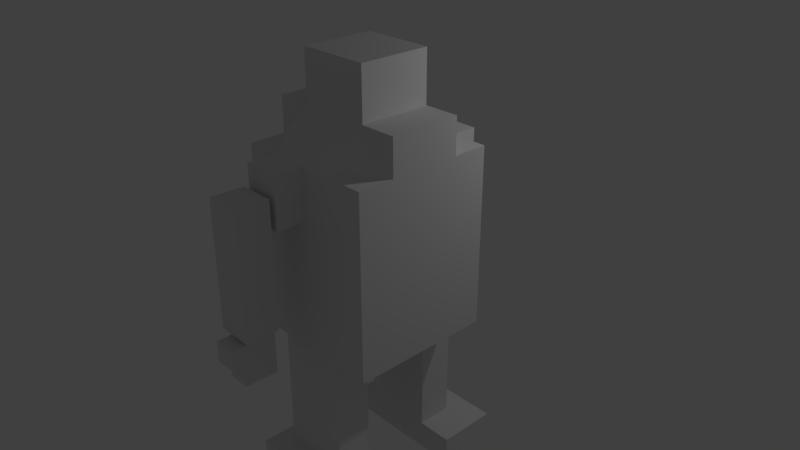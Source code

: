 # Source: fourth_model.blend  (saved by Blender 2.79.0; exported with 4.5.12 LTS)
import bpy
from mathutils import Matrix  # noqa: F401  (used for matrix-valued properties, if any)

bpy.ops.wm.read_factory_settings(use_empty=True)
scene = bpy.context.scene
scene.name = 'Scene'

# ---- collections
col_collection_1 = bpy.data.collections.new('Collection 1'); scene.collection.children.link(col_collection_1)

# ---- materials (node trees are filled in below, after node groups)
mat_material = bpy.data.materials.new('Material')
mat_material.alpha_threshold = 0.0
mat_material.use_transparent_shadow = False
mat_material.roughness = 0.5
mat_material.line_color = (0.0, 0.0, 0.0, 1.0)

# ---- material node trees

# ---- world
world_world = bpy.data.worlds.new('World'); scene.world = world_world
world_world.color = (0.05088, 0.05088, 0.05088)
world_world.use_sun_shadow = False
world_world.sun_shadow_jitter_overblur = 0.0
world_world.cycles.sampling_method = 'MANUAL'

# ---- cameras
cam_camera = bpy.data.cameras.new('Camera')
cam_camera.clip_end = 100.0
cam_camera.lens = 35.0
cam_camera.sensor_width = 32.0
cam_camera.sensor_height = 18.0
cam_camera.ortho_scale = 7.314
cam_camera.dof.focus_distance = 0.0
cam_camera.dof.aperture_fstop = 128.0

# ---- lights
light_lamp = bpy.data.lights.new('Lamp', 'POINT')
light_lamp.transmission_factor = 0.0
light_lamp.cutoff_distance = 30.0
light_lamp.energy = 100.0
light_lamp.shadow_buffer_clip_start = 1.001
light_lamp.shadow_soft_size = 0.1
light_lamp.shadow_maximum_resolution = 0.006
light_lamp.use_absolute_resolution = True

# ---- meshes
me_cube_004 = bpy.data.meshes.new('Cube.004')
me_cube_004.from_pydata([(-0.09201, 1.931, -1.313), (-0.408, 1.931, -1.313), (-0.408, 1.468, -1.313), (-0.09201, 1.468, -1.313), (-0.09201, 1.931, -1.896), (-0.408, 1.931, -1.896), (-0.408, 1.468, -1.896), (-0.09201, 1.468, -1.896), (-0.09201, 1.468, -1.604), (-0.408, 1.468, -1.604), (-0.408, 1.931, -1.604), (-0.09201, 1.931, -1.604), (-0.09201, 2.088, -1.313), (-0.408, 2.088, -1.313), (-0.408, 2.088, -1.604), (-0.09201, 2.088, -1.604)], [], [(9, 6, 7, 8), (6, 5, 4, 7), (10, 5, 6, 9), (8, 7, 4, 11), (11, 4, 5, 10), (1, 13, 14, 10), (3, 8, 11, 0), (1, 10, 9, 2), (2, 9, 8, 3), (12, 15, 14, 13), (11, 15, 12, 0), (0, 12, 13, 1), (10, 14, 15, 11), (1, 2, 3, 0)])
me_cube_004.materials.append(mat_material)
me_cube_004.use_remesh_preserve_volume = False
me_cube_004.use_remesh_preserve_attributes = False
me_cube_004.use_mirror_vertex_groups = False
me_cube_004.update()
me_cube_001 = bpy.data.meshes.new('Cube.001')
me_cube_001.from_pydata([(-6.109e-07, 1.931, 0.5), (-4.768e-07, 1.931, 0.0), (-0.5, 1.931, 0.0), (-0.5, 1.931, 0.5), (-5.066e-07, 1.468, 0.5), (-3.725e-07, 1.468, 0.0), (-0.5, 1.468, 0.5), (-0.5, 1.468, 0.0), (-4.768e-07, 1.931, -1.241), (-3.725e-07, 1.468, -1.241), (-0.5, 1.468, -1.241), (-0.5, 1.931, -1.241), (-3.725e-07, 1.468, -0.05539), (-0.5, 1.931, -0.05539), (-4.768e-07, 1.931, -0.05539), (-0.5, 1.468, -0.05539), (-0.25, 1.824, -1.241), (-0.25, 1.824, -1.313), (-0.2257, 1.822, -1.241), (-0.2257, 1.822, -1.313), (-0.2024, 1.815, -1.241), (-0.2024, 1.815, -1.313), (-0.1808, 1.803, -1.241), (-0.1808, 1.803, -1.313), (-0.162, 1.788, -1.241), (-0.162, 1.788, -1.313), (-0.1465, 1.769, -1.241), (-0.1465, 1.769, -1.313), (-0.1349, 1.747, -1.241), (-0.1349, 1.747, -1.313), (-0.1279, 1.724, -1.241), (-0.1279, 1.724, -1.313), (-0.1255, 1.699, -1.241), (-0.1255, 1.699, -1.313), (-0.1279, 1.675, -1.241), (-0.1279, 1.675, -1.313), (-0.1349, 1.652, -1.241), (-0.1349, 1.652, -1.313), (-0.1465, 1.63, -1.241), (-0.1465, 1.63, -1.313), (-0.162, 1.611, -1.241), (-0.162, 1.611, -1.313), (-0.1808, 1.596, -1.241), (-0.1808, 1.596, -1.313), (-0.2024, 1.584, -1.241), (-0.2024, 1.584, -1.313), (-0.2257, 1.577, -1.241), (-0.2257, 1.577, -1.313), (-0.25, 1.575, -1.241), (-0.25, 1.575, -1.313), (-0.2743, 1.577, -1.241), (-0.2743, 1.577, -1.313), (-0.2977, 1.584, -1.241), (-0.2977, 1.584, -1.313), (-0.3192, 1.596, -1.241), (-0.3192, 1.596, -1.313), (-0.3381, 1.611, -1.241), (-0.3381, 1.611, -1.313), (-0.3536, 1.63, -1.241), (-0.3536, 1.63, -1.313), (-0.3651, 1.652, -1.241), (-0.3651, 1.652, -1.313), (-0.3722, 1.675, -1.241), (-0.3722, 1.675, -1.313), (-0.3746, 1.699, -1.241), (-0.3746, 1.699, -1.313), (-0.3722, 1.724, -1.241), (-0.3722, 1.724, -1.313), (-0.3651, 1.747, -1.241), (-0.3651, 1.747, -1.313), (-0.3536, 1.769, -1.241), (-0.3536, 1.769, -1.313), (-0.3381, 1.788, -1.241), (-0.3381, 1.788, -1.313), (-0.3192, 1.803, -1.241), (-0.3192, 1.803, -1.313), (-0.2977, 1.815, -1.241), (-0.2977, 1.815, -1.313), (-0.2743, 1.822, -1.241), (-0.2743, 1.822, -1.313), (-0.25, 1.931, 0.0), (-0.25, 1.931, 0.5), (-0.25, 1.468, 0.0), (-0.25, 1.468, 0.5), (-0.25, 1.468, -1.241), (-0.25, 1.931, -1.241), (-0.25, 1.931, -0.05539), (-0.25, 1.468, -0.05539), (-5.588e-07, 1.699, 0.5), (-0.5, 1.699, 0.5), (-0.5, 1.699, 0.0), (-4.247e-07, 1.699, 0.0), (-0.5, 1.699, -1.241), (-4.247e-07, 1.699, -1.241), (-4.247e-07, 1.699, -0.05539), (-0.5, 1.699, -0.05539), (-0.25, 1.699, -1.241), (-0.25, 1.699, 0.5)], [], [(91, 1, 0, 88), (80, 2, 3, 81), (97, 81, 3, 89), (89, 3, 2, 90), (22, 24, 25, 23), (20, 22, 23, 21), (18, 20, 21, 19), (16, 18, 19, 17), (87, 84, 9, 12), (86, 85, 11, 13), (95, 92, 10, 15), (94, 93, 8, 14), (91, 94, 14, 1), (90, 95, 15, 7), (80, 86, 13, 2), (82, 87, 12, 5), (82, 83, 6, 7), (24, 26, 27, 25), (26, 28, 29, 27), (28, 30, 31, 29), (30, 32, 33, 31), (32, 34, 35, 33), (34, 36, 37, 35), (36, 38, 39, 37), (38, 40, 41, 39), (40, 42, 43, 41), (42, 44, 45, 43), (44, 46, 47, 45), (46, 48, 49, 47), (48, 50, 51, 49), (50, 52, 53, 51), (52, 54, 55, 53), (54, 56, 57, 55), (56, 58, 59, 57), (58, 60, 61, 59), (60, 62, 63, 61), (62, 64, 65, 63), (64, 66, 67, 65), (66, 68, 69, 67), (68, 70, 71, 69), (70, 72, 73, 71), (72, 74, 75, 73), (74, 76, 77, 75), (19, 21, 23, 25, 27, 29, 31, 33, 35, 37, 39, 41, 43, 45, 47, 49, 51, 53, 55, 57, 59, 61, 63, 65, 67, 69, 71, 73, 75, 77, 79, 17), (76, 78, 79, 77), (78, 16, 17, 79), (16, 78, 76, 74, 72, 70, 68, 66, 64, 62, 60, 58, 56, 54, 52, 50, 48, 46, 44, 42, 40, 38, 36, 34, 32, 30, 28, 26, 24, 22, 20, 18), (96, 92, 11, 85), (93, 96, 85, 8), (5, 4, 83, 82), (7, 15, 87, 82), (1, 14, 86, 80), (14, 8, 85, 86), (15, 10, 84, 87), (88, 0, 81, 97), (1, 80, 81, 0), (4, 88, 97, 83), (9, 84, 96, 93), (84, 10, 92, 96), (2, 13, 95, 90), (5, 12, 94, 91), (12, 9, 93, 94), (13, 11, 92, 95), (6, 89, 90, 7), (83, 97, 89, 6), (5, 91, 88, 4)])
me_cube_001.materials.append(mat_material)
me_cube_001.use_remesh_preserve_volume = False
me_cube_001.use_remesh_preserve_attributes = False
me_cube_001.use_mirror_vertex_groups = False
me_cube_001.update()
me_cube_003 = bpy.data.meshes.new('Cube.003')
me_cube_003.from_pydata([(-6.109e-07, -1.931, 0.5), (-4.768e-07, -1.931, 0.0), (-0.5, -1.931, 0.0), (-0.5, -1.931, 0.5), (-5.066e-07, -1.468, 0.5), (-3.725e-07, -1.468, 0.0), (-0.5, -1.468, 0.5), (-0.5, -1.468, 0.0), (-4.768e-07, -1.931, -1.241), (-3.725e-07, -1.468, -1.241), (-0.5, -1.468, -1.241), (-0.5, -1.931, -1.241), (-3.725e-07, -1.468, -0.05539), (-0.5, -1.931, -0.05539), (-4.768e-07, -1.931, -0.05539), (-0.5, -1.468, -0.05539), (-0.25, -1.824, -1.241), (-0.25, -1.824, -1.313), (-0.2257, -1.822, -1.241), (-0.2257, -1.822, -1.313), (-0.2024, -1.815, -1.241), (-0.2024, -1.815, -1.313), (-0.1808, -1.803, -1.241), (-0.1808, -1.803, -1.313), (-0.162, -1.788, -1.241), (-0.162, -1.788, -1.313), (-0.1465, -1.769, -1.241), (-0.1465, -1.769, -1.313), (-0.1349, -1.747, -1.241), (-0.1349, -1.747, -1.313), (-0.1279, -1.724, -1.241), (-0.1279, -1.724, -1.313), (-0.1255, -1.699, -1.241), (-0.1255, -1.699, -1.313), (-0.1279, -1.675, -1.241), (-0.1279, -1.675, -1.313), (-0.1349, -1.652, -1.241), (-0.1349, -1.652, -1.313), (-0.1465, -1.63, -1.241), (-0.1465, -1.63, -1.313), (-0.162, -1.611, -1.241), (-0.162, -1.611, -1.313), (-0.1808, -1.596, -1.241), (-0.1808, -1.596, -1.313), (-0.2024, -1.584, -1.241), (-0.2024, -1.584, -1.313), (-0.2257, -1.577, -1.241), (-0.2257, -1.577, -1.313), (-0.25, -1.575, -1.241), (-0.25, -1.575, -1.313), (-0.2743, -1.577, -1.241), (-0.2743, -1.577, -1.313), (-0.2977, -1.584, -1.241), (-0.2977, -1.584, -1.313), (-0.3192, -1.596, -1.241), (-0.3192, -1.596, -1.313), (-0.3381, -1.611, -1.241), (-0.3381, -1.611, -1.313), (-0.3536, -1.63, -1.241), (-0.3536, -1.63, -1.313), (-0.3651, -1.652, -1.241), (-0.3651, -1.652, -1.313), (-0.3722, -1.675, -1.241), (-0.3722, -1.675, -1.313), (-0.3746, -1.699, -1.241), (-0.3746, -1.699, -1.313), (-0.3722, -1.724, -1.241), (-0.3722, -1.724, -1.313), (-0.3651, -1.747, -1.241), (-0.3651, -1.747, -1.313), (-0.3536, -1.769, -1.241), (-0.3536, -1.769, -1.313), (-0.3381, -1.788, -1.241), (-0.3381, -1.788, -1.313), (-0.3192, -1.803, -1.241), (-0.3192, -1.803, -1.313), (-0.2977, -1.815, -1.241), (-0.2977, -1.815, -1.313), (-0.2743, -1.822, -1.241), (-0.2743, -1.822, -1.313), (-0.25, -1.931, 0.0), (-0.25, -1.931, 0.5), (-0.25, -1.468, 0.0), (-0.25, -1.468, 0.5), (-0.25, -1.468, -1.241), (-0.25, -1.931, -1.241), (-0.25, -1.931, -0.05539), (-0.25, -1.468, -0.05539), (-5.588e-07, -1.699, 0.5), (-0.5, -1.699, 0.5), (-0.5, -1.699, 0.0), (-4.247e-07, -1.699, 0.0), (-0.5, -1.699, -1.241), (-4.247e-07, -1.699, -1.241), (-4.247e-07, -1.699, -0.05539), (-0.5, -1.699, -0.05539), (-0.25, -1.699, -1.241), (-0.25, -1.699, 0.5)], [], [(91, 88, 0, 1), (80, 81, 3, 2), (97, 89, 3, 81), (89, 90, 2, 3), (22, 23, 25, 24), (20, 21, 23, 22), (18, 19, 21, 20), (16, 17, 19, 18), (87, 12, 9, 84), (86, 13, 11, 85), (95, 15, 10, 92), (94, 14, 8, 93), (91, 1, 14, 94), (90, 7, 15, 95), (80, 2, 13, 86), (82, 5, 12, 87), (82, 7, 6, 83), (24, 25, 27, 26), (26, 27, 29, 28), (28, 29, 31, 30), (30, 31, 33, 32), (32, 33, 35, 34), (34, 35, 37, 36), (36, 37, 39, 38), (38, 39, 41, 40), (40, 41, 43, 42), (42, 43, 45, 44), (44, 45, 47, 46), (46, 47, 49, 48), (48, 49, 51, 50), (50, 51, 53, 52), (52, 53, 55, 54), (54, 55, 57, 56), (56, 57, 59, 58), (58, 59, 61, 60), (60, 61, 63, 62), (62, 63, 65, 64), (64, 65, 67, 66), (66, 67, 69, 68), (68, 69, 71, 70), (70, 71, 73, 72), (72, 73, 75, 74), (74, 75, 77, 76), (19, 17, 79, 77, 75, 73, 71, 69, 67, 65, 63, 61, 59, 57, 55, 53, 51, 49, 47, 45, 43, 41, 39, 37, 35, 33, 31, 29, 27, 25, 23, 21), (76, 77, 79, 78), (78, 79, 17, 16), (16, 18, 20, 22, 24, 26, 28, 30, 32, 34, 36, 38, 40, 42, 44, 46, 48, 50, 52, 54, 56, 58, 60, 62, 64, 66, 68, 70, 72, 74, 76, 78), (96, 85, 11, 92), (93, 8, 85, 96), (5, 82, 83, 4), (7, 82, 87, 15), (1, 80, 86, 14), (14, 86, 85, 8), (15, 87, 84, 10), (88, 97, 81, 0), (1, 0, 81, 80), (4, 83, 97, 88), (9, 93, 96, 84), (84, 96, 92, 10), (2, 90, 95, 13), (5, 91, 94, 12), (12, 94, 93, 9), (13, 95, 92, 11), (6, 7, 90, 89), (83, 6, 89, 97), (5, 4, 88, 91)])
me_cube_003.materials.append(mat_material)
me_cube_003.use_remesh_preserve_volume = False
me_cube_003.use_remesh_preserve_attributes = False
me_cube_003.use_mirror_vertex_groups = False
me_cube_003.update()
me_cube_002 = bpy.data.meshes.new('Cube.002')
me_cube_002.from_pydata([(-0.09201, -1.931, -1.313), (-0.408, -1.931, -1.313), (-0.408, -1.468, -1.313), (-0.09201, -1.468, -1.313), (-0.09201, -1.931, -1.896), (-0.408, -1.931, -1.896), (-0.408, -1.468, -1.896), (-0.09201, -1.468, -1.896), (-0.09201, -1.468, -1.604), (-0.408, -1.468, -1.604), (-0.408, -1.931, -1.604), (-0.09201, -1.931, -1.604), (-0.09201, -2.088, -1.313), (-0.408, -2.088, -1.313), (-0.408, -2.088, -1.604), (-0.09201, -2.088, -1.604)], [], [(9, 8, 7, 6), (6, 7, 4, 5), (10, 9, 6, 5), (8, 11, 4, 7), (11, 10, 5, 4), (1, 10, 14, 13), (3, 0, 11, 8), (1, 2, 9, 10), (2, 3, 8, 9), (12, 13, 14, 15), (11, 0, 12, 15), (0, 1, 13, 12), (10, 11, 15, 14), (1, 0, 3, 2)])
me_cube_002.materials.append(mat_material)
me_cube_002.use_remesh_preserve_volume = False
me_cube_002.use_remesh_preserve_attributes = False
me_cube_002.use_mirror_vertex_groups = False
me_cube_002.update()
me_cube = bpy.data.meshes.new('Cube')
me_cube.from_pydata([(1.0, -1.0, -1.0), (-1.0, -1.0, -1.0), (1.0, -0.5, 2.006), (-1.0, -0.5, 2.006), (-3.278e-07, -0.5, 2.006), (-2.682e-07, -1.0, 0.7923), (1.0, -1.0, 1.506), (-1.0, -1.0, 1.506), (-4.023e-07, -1.0, 1.506), (-1.0, -0.5, 1.506), (1.0, -0.5, 1.506), (-0.5, -1.0, -1.0), (-0.5, -0.5, 2.006), (-0.5, -0.5, -1.0), (-0.5, -1.0, 0.7923), (-0.5, -1.0, 1.506), (0.5, -1.0, -1.0), (0.5, -0.5, -1.0), (0.5, -0.5, 2.006), (0.5, -1.0, 1.506), (-3.278e-07, -0.5, 2.709), (-0.5, -0.5, 2.709), (0.5, -0.5, 2.709), (-3.573e-07, -1.396, 0.7923), (-4.915e-07, -1.396, 1.506), (-0.5, -1.396, 1.506), (-0.5, -1.396, 0.7923), (-0.5, -1.0, -2.726), (-0.5, -0.5, -2.726), (0.5, -0.5, -2.726), (0.5, -1.0, -2.726), (0.9933, -0.5, -3.13), (0.9933, -0.5, -2.726), (0.9933, -1.335, -2.726), (0.9933, -1.335, -3.13), (-0.7157, -0.5, -3.13), (-0.7157, -0.5, -2.726), (-0.7157, -1.335, -2.726), (-0.7157, -1.335, -3.13), (-0.2592, -1.396, 1.103), (-0.2592, -1.468, 1.103), (-0.2349, -1.396, 1.101), (-0.2349, -1.468, 1.101), (-0.2115, -1.396, 1.094), (-0.2115, -1.468, 1.094), (-0.1899, -1.396, 1.082), (-0.1899, -1.468, 1.082), (-0.1711, -1.396, 1.067), (-0.1711, -1.468, 1.067), (-0.1556, -1.396, 1.048), (-0.1556, -1.468, 1.048), (-0.1441, -1.396, 1.026), (-0.1441, -1.468, 1.026), (-0.137, -1.396, 1.003), (-0.137, -1.468, 1.003), (-0.1346, -1.396, 0.9785), (-0.1346, -1.468, 0.9785), (-0.137, -1.396, 0.9542), (-0.137, -1.468, 0.9542), (-0.1441, -1.396, 0.9309), (-0.1441, -1.468, 0.9309), (-0.1556, -1.396, 0.9093), (-0.1556, -1.468, 0.9093), (-0.1711, -1.396, 0.8905), (-0.1711, -1.468, 0.8905), (-0.1899, -1.396, 0.875), (-0.1899, -1.468, 0.875), (-0.2115, -1.396, 0.8635), (-0.2115, -1.468, 0.8635), (-0.2349, -1.396, 0.8564), (-0.2349, -1.468, 0.8564), (-0.2592, -1.396, 0.854), (-0.2592, -1.468, 0.854), (-0.2835, -1.396, 0.8564), (-0.2835, -1.468, 0.8564), (-0.3068, -1.396, 0.8635), (-0.3068, -1.468, 0.8635), (-0.3284, -1.396, 0.875), (-0.3284, -1.468, 0.875), (-0.3472, -1.396, 0.8905), (-0.3472, -1.468, 0.8905), (-0.3627, -1.396, 0.9093), (-0.3627, -1.468, 0.9093), (-0.3742, -1.396, 0.9309), (-0.3742, -1.468, 0.9309), (-0.3813, -1.396, 0.9542), (-0.3813, -1.468, 0.9542), (-0.3837, -1.396, 0.9785), (-0.3837, -1.468, 0.9785), (-0.3813, -1.396, 1.003), (-0.3813, -1.468, 1.003), (-0.3742, -1.396, 1.026), (-0.3742, -1.468, 1.026), (-0.3627, -1.396, 1.048), (-0.3627, -1.468, 1.048), (-0.3472, -1.396, 1.067), (-0.3472, -1.468, 1.067), (-0.3284, -1.396, 1.082), (-0.3284, -1.468, 1.082), (-0.3068, -1.396, 1.094), (-0.3068, -1.468, 1.094), (-0.2835, -1.396, 1.101), (-0.2835, -1.468, 1.101), (1.0, 1.0, -1.0), (-1.0, 1.0, -1.0), (1.0, 0.0, -1.0), (-1.0, 0.0, -1.0), (1.0, 0.0, 2.006), (-1.0, 0.0, 2.006), (-1.192e-07, 0.0, 2.006), (1.0, 0.5, 2.006), (-1.0, 0.5, 2.006), (-3.278e-07, 0.5, 2.006), (-2.682e-07, 1.0, 0.7923), (1.0, 1.0, 1.506), (-1.0, 1.0, 1.506), (-4.023e-07, 1.0, 1.506), (-1.0, 0.5, 1.506), (1.0, 0.5, 1.506), (-0.5, 1.0, -1.0), (-0.5, 0.0, 2.006), (-0.5, 0.5, 2.006), (-0.5, 0.5, -1.0), (-0.5, 1.0, 0.7923), (-0.5, 1.0, 1.506), (0.5, 0.0, 2.006), (0.5, 1.0, -1.0), (0.5, 0.5, -1.0), (0.5, 0.5, 2.006), (0.5, 1.0, 1.506), (-0.5, 0.0, 2.709), (-1.192e-07, 0.0, 2.709), (-3.278e-07, 0.5, 2.709), (-0.5, 0.5, 2.709), (0.5, 0.0, 2.709), (0.5, 0.5, 2.709), (-3.573e-07, 1.396, 0.7923), (-4.915e-07, 1.396, 1.506), (-0.5, 1.396, 1.506), (-0.5, 1.396, 0.7923), (-0.5, 1.0, -2.726), (-0.5, 0.5, -2.726), (0.5, 0.5, -2.726), (0.5, 1.0, -2.726), (0.9933, 0.5, -3.13), (0.9933, 0.5, -2.726), (0.9933, 1.335, -2.726), (0.9933, 1.335, -3.13), (-0.7157, 0.5, -3.13), (-0.7157, 0.5, -2.726), (-0.7157, 1.335, -2.726), (-0.7157, 1.335, -3.13), (-0.2592, 1.396, 1.103), (-0.2592, 1.468, 1.103), (-0.2349, 1.396, 1.101), (-0.2349, 1.468, 1.101), (-0.2115, 1.396, 1.094), (-0.2115, 1.468, 1.094), (-0.1899, 1.396, 1.082), (-0.1899, 1.468, 1.082), (-0.1711, 1.396, 1.067), (-0.1711, 1.468, 1.067), (-0.1556, 1.396, 1.048), (-0.1556, 1.468, 1.048), (-0.1441, 1.396, 1.026), (-0.1441, 1.468, 1.026), (-0.137, 1.396, 1.003), (-0.137, 1.468, 1.003), (-0.1346, 1.396, 0.9785), (-0.1346, 1.468, 0.9785), (-0.137, 1.396, 0.9542), (-0.137, 1.468, 0.9542), (-0.1441, 1.396, 0.9309), (-0.1441, 1.468, 0.9309), (-0.1556, 1.396, 0.9093), (-0.1556, 1.468, 0.9093), (-0.1711, 1.396, 0.8905), (-0.1711, 1.468, 0.8905), (-0.1899, 1.396, 0.875), (-0.1899, 1.468, 0.875), (-0.2115, 1.396, 0.8635), (-0.2115, 1.468, 0.8635), (-0.2349, 1.396, 0.8564), (-0.2349, 1.468, 0.8564), (-0.2592, 1.396, 0.854), (-0.2592, 1.468, 0.854), (-0.2835, 1.396, 0.8564), (-0.2835, 1.468, 0.8564), (-0.3068, 1.396, 0.8635), (-0.3068, 1.468, 0.8635), (-0.3284, 1.396, 0.875), (-0.3284, 1.468, 0.875), (-0.3472, 1.396, 0.8905), (-0.3472, 1.468, 0.8905), (-0.3627, 1.396, 0.9093), (-0.3627, 1.468, 0.9093), (-0.3742, 1.396, 0.9309), (-0.3742, 1.468, 0.9309), (-0.3813, 1.396, 0.9542), (-0.3813, 1.468, 0.9542), (-0.3837, 1.396, 0.9785), (-0.3837, 1.468, 0.9785), (-0.3813, 1.396, 1.003), (-0.3813, 1.468, 1.003), (-0.3742, 1.396, 1.026), (-0.3742, 1.468, 1.026), (-0.3627, 1.396, 1.048), (-0.3627, 1.468, 1.048), (-0.3472, 1.396, 1.067), (-0.3472, 1.468, 1.067), (-0.3284, 1.396, 1.082), (-0.3284, 1.468, 1.082), (-0.3068, 1.396, 1.094), (-0.3068, 1.468, 1.094), (-0.2835, 1.396, 1.101), (-0.2835, 1.468, 1.101)], [], [(108, 106, 1, 7, 9, 3), (4, 18, 22, 20), (120, 108, 3, 12), (10, 6, 0, 105, 107, 2), (14, 15, 7, 1, 11, 16, 0, 6, 19, 8, 5), (12, 4, 20, 21), (12, 15, 8, 4), (32, 33, 34, 31), (107, 125, 18, 2), (0, 16, 17, 13, 11, 1, 106, 105), (19, 18, 4, 8), (2, 18, 10), (6, 10, 19), (19, 10, 18), (38, 35, 31, 34), (134, 131, 20, 22), (131, 130, 21, 20), (18, 125, 134, 22), (120, 12, 21, 130), (9, 12, 3), (7, 15, 9), (12, 9, 15), (5, 8, 24, 23), (8, 15, 25, 24), (15, 14, 26, 25), (14, 5, 23, 26), (17, 16, 30, 29), (13, 17, 29, 32, 31, 35, 36, 28), (11, 13, 28, 27), (16, 11, 27, 30), (38, 34, 33, 37), (36, 37, 33, 32, 29, 30, 27, 28), (35, 38, 37, 36), (24, 25, 26, 23), (39, 40, 42, 41), (41, 42, 44, 43), (43, 44, 46, 45), (45, 46, 48, 47), (47, 48, 50, 49), (49, 50, 52, 51), (51, 52, 54, 53), (53, 54, 56, 55), (55, 56, 58, 57), (57, 58, 60, 59), (59, 60, 62, 61), (61, 62, 64, 63), (63, 64, 66, 65), (65, 66, 68, 67), (67, 68, 70, 69), (69, 70, 72, 71), (71, 72, 74, 73), (73, 74, 76, 75), (75, 76, 78, 77), (77, 78, 80, 79), (79, 80, 82, 81), (81, 82, 84, 83), (83, 84, 86, 85), (85, 86, 88, 87), (87, 88, 90, 89), (89, 90, 92, 91), (91, 92, 94, 93), (93, 94, 96, 95), (95, 96, 98, 97), (97, 98, 100, 99), (42, 40, 102, 100, 98, 96, 94, 92, 90, 88, 86, 84, 82, 80, 78, 76, 74, 72, 70, 68, 66, 64, 62, 60, 58, 56, 54, 52, 50, 48, 46, 44), (99, 100, 102, 101), (101, 102, 40, 39), (39, 41, 43, 45, 47, 49, 51, 53, 55, 57, 59, 61, 63, 65, 67, 69, 71, 73, 75, 77, 79, 81, 83, 85, 87, 89, 91, 93, 95, 97, 99, 101), (108, 111, 117, 115, 104, 106), (112, 132, 135, 128), (120, 121, 111, 108), (118, 110, 107, 105, 103, 114), (123, 113, 116, 129, 114, 103, 126, 119, 104, 115, 124), (121, 133, 132, 112), (121, 112, 116, 124), (145, 144, 147, 146), (107, 110, 128, 125), (103, 105, 106, 104, 119, 122, 127, 126), (129, 116, 112, 128), (110, 118, 128), (114, 129, 118), (129, 128, 118), (151, 147, 144, 148), (134, 135, 132, 131), (131, 132, 133, 130), (109, 131, 130, 120), (128, 135, 134, 125), (125, 134, 131, 109), (120, 130, 133, 121), (117, 111, 121), (115, 117, 124), (121, 124, 117), (113, 136, 137, 116), (116, 137, 138, 124), (124, 138, 139, 123), (123, 139, 136, 113), (127, 142, 143, 126), (122, 141, 149, 148, 144, 145, 142, 127), (119, 140, 141, 122), (126, 143, 140, 119), (151, 150, 146, 147), (149, 141, 140, 143, 142, 145, 146, 150), (148, 149, 150, 151), (137, 136, 139, 138), (152, 154, 155, 153), (154, 156, 157, 155), (156, 158, 159, 157), (158, 160, 161, 159), (160, 162, 163, 161), (162, 164, 165, 163), (164, 166, 167, 165), (166, 168, 169, 167), (168, 170, 171, 169), (170, 172, 173, 171), (172, 174, 175, 173), (174, 176, 177, 175), (176, 178, 179, 177), (178, 180, 181, 179), (180, 182, 183, 181), (182, 184, 185, 183), (184, 186, 187, 185), (186, 188, 189, 187), (188, 190, 191, 189), (190, 192, 193, 191), (192, 194, 195, 193), (194, 196, 197, 195), (196, 198, 199, 197), (198, 200, 201, 199), (200, 202, 203, 201), (202, 204, 205, 203), (204, 206, 207, 205), (206, 208, 209, 207), (208, 210, 211, 209), (210, 212, 213, 211), (155, 157, 159, 161, 163, 165, 167, 169, 171, 173, 175, 177, 179, 181, 183, 185, 187, 189, 191, 193, 195, 197, 199, 201, 203, 205, 207, 209, 211, 213, 215, 153), (212, 214, 215, 213), (214, 152, 153, 215), (152, 214, 212, 210, 208, 206, 204, 202, 200, 198, 196, 194, 192, 190, 188, 186, 184, 182, 180, 178, 176, 174, 172, 170, 168, 166, 164, 162, 160, 158, 156, 154)])
me_cube.materials.append(mat_material)
me_cube.use_remesh_preserve_volume = False
me_cube.use_remesh_preserve_attributes = False
me_cube.use_mirror_vertex_groups = False
me_cube.update()

# ---- objects
ob_hand_001 = bpy.data.objects.new('Hand.001', me_cube_004)
ob_arm_001 = bpy.data.objects.new('Arm.001', me_cube_001)
ob_arm = bpy.data.objects.new('Arm', me_cube_003)
ob_hand = bpy.data.objects.new('Hand', me_cube_002)
ob_body = bpy.data.objects.new('Body', me_cube)
ob_lamp = bpy.data.objects.new('Lamp', light_lamp)
ob_camera = bpy.data.objects.new('Camera', cam_camera)

# ---- transforms, parenting, visibility, modifiers, constraints
ob_hand_001.location = (0.0, 0.0, 0.7349)
ob_hand_001.lock_rotations_4d = False
ob_hand_001.empty_display_type = 'ARROWS'
ob_hand_001.lineart.crease_threshold = 0.0
ob_arm_001.location = (0.0, 0.0, 0.7349)
ob_arm_001.lock_rotations_4d = False
ob_arm_001.empty_display_type = 'ARROWS'
ob_arm_001.lineart.crease_threshold = 0.0
ob_arm.location = (0.0, 0.0, 0.7349)
ob_arm.lock_rotations_4d = False
ob_arm.empty_display_type = 'ARROWS'
ob_arm.lineart.crease_threshold = 0.0
ob_hand.location = (0.0, 0.0, 0.7349)
ob_hand.lock_rotations_4d = False
ob_hand.empty_display_type = 'ARROWS'
ob_hand.lineart.crease_threshold = 0.0
ob_body.location = (0.0, 0.0, 0.0)
ob_body.lock_rotations_4d = False
ob_body.empty_display_type = 'ARROWS'
ob_body.lineart.crease_threshold = 0.0
ob_lamp.location = (2.839, 3.116, 3.584)
ob_lamp.rotation_euler = (0.6503, 0.05522, 1.866)
ob_lamp.lock_rotations_4d = False
ob_lamp.empty_display_type = 'ARROWS'
ob_lamp.color = (0.0, 0.0, 0.0, 0.0)
ob_lamp.lineart.crease_threshold = 0.0
ob_camera.location = (7.481, -6.508, 5.344)
ob_camera.rotation_euler = (1.109, 0.0, 0.8149)
ob_camera.lock_rotations_4d = False
ob_camera.empty_display_type = 'ARROWS'
ob_camera.color = (0.0, 0.0, 0.0, 0.0)
ob_camera.display_type = 'WIRE'
ob_camera.lineart.crease_threshold = 0.0

# ---- collection membership
col_collection_1.objects.link(ob_hand_001)
col_collection_1.objects.link(ob_arm_001)
col_collection_1.objects.link(ob_arm)
col_collection_1.objects.link(ob_hand)
col_collection_1.objects.link(ob_body)
col_collection_1.objects.link(ob_lamp)
col_collection_1.objects.link(ob_camera)

# ---- scene / render settings (as saved in the file)
scene.camera = ob_camera
scene.frame_start = 1; scene.frame_end = 250; scene.frame_set(1)
scene.render.engine = 'BLENDER_EEVEE_NEXT'
scene.render.resolution_percentage = 50
scene.render.dither_intensity = 0.0
scene.cycles.use_denoising = False
scene.cycles.samples = 128
scene.cycles.sampling_pattern = 'TABULATED_SOBOL'
scene.cycles.use_adaptive_sampling = False
scene.cycles.use_light_tree = False
scene.cycles.blur_glossy = 0.0
scene.cycles.sample_clamp_indirect = 0.0
scene.view_settings.view_transform = 'Standard'
bpy.context.view_layer.update()
